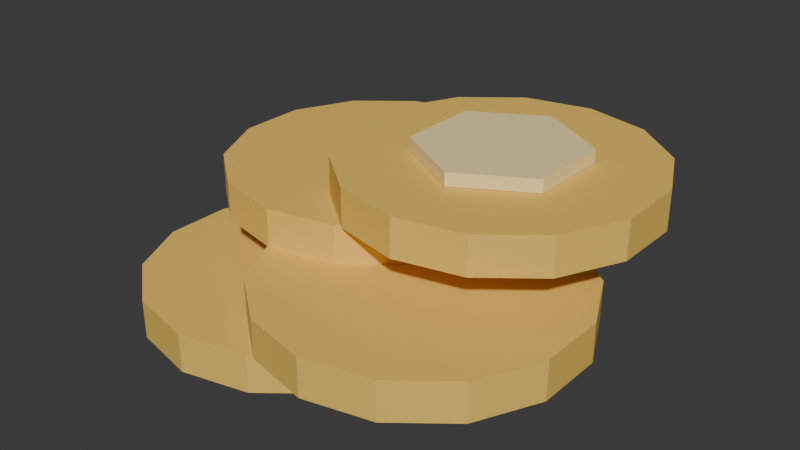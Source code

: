 # Source: gold_coin.blend  (saved by Blender 4.4.32; exported with 4.5.12 LTS)
import bpy
from mathutils import Matrix  # noqa: F401  (used for matrix-valued properties, if any)

bpy.ops.wm.read_factory_settings(use_empty=True)
scene = bpy.context.scene
scene.name = 'Scene'

# ---- collections
col_collection = bpy.data.collections.new('Collection'); scene.collection.children.link(col_collection)

# ---- materials (node trees are filled in below, after node groups)
mat_gold_coin_paint = bpy.data.materials.new('gold_coin paint')
mat_gold_coin_paint.diffuse_color = (1.0, 1.0, 1.0, 1.0)

# ---- material node trees
mat_gold_coin_paint.use_nodes = True; mat_gold_coin_paint.node_tree.nodes.clear()
_N = mat_gold_coin_paint.node_tree.nodes; _L = mat_gold_coin_paint.node_tree.links
n0 = _N.new('ShaderNodeBsdfPrincipled'); n0.name = 'Principled BSDF'; n0.location = (10, 300)
n0.inputs[2].default_value = 0.73
n1 = _N.new('ShaderNodeOutputMaterial'); n1.name = 'Material Output'; n1.location = (300, 300)
n2 = _N.new('ShaderNodeVertexColor'); n2.name = 'Color Attribute'; n2.location = (0, 0)
n2.layer_name = 'Tint'
_L.new(n0.outputs[0], n1.inputs[0])
_L.new(n2.outputs[0], n0.inputs[0])
n1.is_active_output = True

# ---- world
world_world = bpy.data.worlds.new('World'); scene.world = world_world
world_world.use_nodes = True; world_world.node_tree.nodes.clear()
_N = world_world.node_tree.nodes; _L = world_world.node_tree.links
n0 = _N.new('ShaderNodeOutputWorld'); n0.name = 'World Output'; n0.location = (300, 300)
n1 = _N.new('ShaderNodeBackground'); n1.name = 'Background'; n1.location = (10, 300)
n1.inputs[0].default_value = (0.05088, 0.05088, 0.05088, 1.0)
_L.new(n1.outputs[0], n0.inputs[0])
n0.is_active_output = True
world_world.color = (0.05088, 0.05088, 0.05088)
world_world.sun_shadow_jitter_overblur = 0.0

# ---- meshes
me_cone_029 = bpy.data.meshes.new('Cone.029')
me_cone_029.from_pydata([(0.0, 0.14, -0.0175), (0.0, 0.14, 0.0175), (0.06074, 0.1261, -0.0175), (0.06074, 0.1261, 0.0175), (0.1095, 0.08729, -0.0175), (0.1095, 0.08729, 0.0175), (0.1365, 0.03115, -0.0175), (0.1365, 0.03115, 0.0175), (0.1365, -0.03115, -0.0175), (0.1365, -0.03115, 0.0175), (0.1095, -0.08729, -0.0175), (0.1095, -0.08729, 0.0175), (0.06074, -0.1261, -0.0175), (0.06074, -0.1261, 0.0175), (0.0, -0.14, -0.0175), (0.0, -0.14, 0.0175), (-0.06074, -0.1261, -0.0175), (-0.06074, -0.1261, 0.0175), (-0.1095, -0.08729, -0.0175), (-0.1095, -0.08729, 0.0175), (-0.1365, -0.03115, -0.0175), (-0.1365, -0.03115, 0.0175), (-0.1365, 0.03115, -0.0175), (-0.1365, 0.03115, 0.0175), (-0.1095, 0.08729, -0.0175), (-0.1095, 0.08729, 0.0175), (-0.06074, 0.1261, -0.0175), (-0.06074, 0.1261, 0.0175), (0.13, 0.14, 0.0175), (0.13, 0.14, 0.0525), (0.1907, 0.1261, 0.0175), (0.1907, 0.1261, 0.0525), (0.2395, 0.08729, 0.0175), (0.2395, 0.08729, 0.0525), (0.2665, 0.03115, 0.0175), (0.2665, 0.03115, 0.0525), (0.2665, -0.03115, 0.0175), (0.2665, -0.03115, 0.0525), (0.2395, -0.08729, 0.0175), (0.2395, -0.08729, 0.0525), (0.1907, -0.1261, 0.0175), (0.1907, -0.1261, 0.0525), (0.13, -0.14, 0.0175), (0.13, -0.14, 0.0525), (0.06926, -0.1261, 0.0175), (0.06926, -0.1261, 0.0525), (0.02054, -0.08729, 0.0175), (0.02054, -0.08729, 0.0525), (-0.00649, -0.03115, 0.0175), (-0.00649, -0.03115, 0.0525), (-0.00649, 0.03115, 0.0175), (-0.00649, 0.03115, 0.0525), (0.02054, 0.08729, 0.0175), (0.02054, 0.08729, 0.0525), (0.06926, 0.1261, 0.0175), (0.06926, 0.1261, 0.0525), (0.0, 0.24, 0.0525), (0.0, 0.24, 0.0875), (0.06074, 0.2261, 0.0525), (0.06074, 0.2261, 0.0875), (0.1095, 0.1873, 0.0525), (0.1095, 0.1873, 0.0875), (0.1365, 0.1312, 0.0525), (0.1365, 0.1312, 0.0875), (0.1365, 0.06885, 0.0525), (0.1365, 0.06885, 0.0875), (0.1095, 0.01271, 0.0525), (0.1095, 0.01271, 0.0875), (0.06074, -0.02614, 0.0525), (0.06074, -0.02614, 0.0875), (0.0, -0.04, 0.0525), (0.0, -0.04, 0.0875), (-0.06074, -0.02614, 0.0525), (-0.06074, -0.02614, 0.0875), (-0.1095, 0.01271, 0.0525), (-0.1095, 0.01271, 0.0875), (-0.1365, 0.06885, 0.0525), (-0.1365, 0.06885, 0.0875), (-0.1365, 0.1312, 0.0525), (-0.1365, 0.1312, 0.0875), (-0.1095, 0.1873, 0.0525), (-0.1095, 0.1873, 0.0875), (-0.06074, 0.2261, 0.0525), (-0.06074, 0.2261, 0.0875), (0.13, 0.24, 0.0875), (0.13, 0.24, 0.1225), (0.1907, 0.2261, 0.0875), (0.1907, 0.2261, 0.1225), (0.2395, 0.1873, 0.0875), (0.2395, 0.1873, 0.1225), (0.2665, 0.1312, 0.0875), (0.2665, 0.1312, 0.1225), (0.2665, 0.06885, 0.0875), (0.2665, 0.06885, 0.1225), (0.2395, 0.01271, 0.0875), (0.2395, 0.01271, 0.1225), (0.1907, -0.02614, 0.0875), (0.1907, -0.02614, 0.1225), (0.13, -0.04, 0.0875), (0.13, -0.04, 0.1225), (0.06926, -0.02614, 0.0875), (0.06926, -0.02614, 0.1225), (0.02054, 0.01271, 0.0875), (0.02054, 0.01271, 0.1225), (-0.00649, 0.06885, 0.0875), (-0.00649, 0.06885, 0.1225), (-0.00649, 0.1312, 0.0875), (-0.00649, 0.1312, 0.1225), (0.02054, 0.1873, 0.0875), (0.02054, 0.1873, 0.1225), (0.06926, 0.2261, 0.0875), (0.06926, 0.2261, 0.1225), (0.13, 0.175, 0.123), (0.13, 0.175, 0.135), (0.195, 0.1375, 0.123), (0.195, 0.1375, 0.135), (0.195, 0.0625, 0.123), (0.195, 0.0625, 0.135), (0.13, 0.025, 0.123), (0.13, 0.025, 0.135), (0.06505, 0.0625, 0.123), (0.06505, 0.0625, 0.135), (0.06505, 0.1375, 0.123), (0.06505, 0.1375, 0.135)], [], [(0, 1, 3, 2), (2, 3, 5, 4), (4, 5, 7, 6), (6, 7, 9, 8), (8, 9, 11, 10), (10, 11, 13, 12), (12, 13, 15, 14), (14, 15, 17, 16), (16, 17, 19, 18), (18, 19, 21, 20), (20, 21, 23, 22), (22, 23, 25, 24), (3, 1, 27, 25, 23, 21, 19, 17, 15, 13, 11, 9, 7, 5), (24, 25, 27, 26), (26, 27, 1, 0), (0, 2, 4, 6, 8, 10, 12, 14, 16, 18, 20, 22, 24, 26), (28, 29, 31, 30), (30, 31, 33, 32), (32, 33, 35, 34), (34, 35, 37, 36), (36, 37, 39, 38), (38, 39, 41, 40), (40, 41, 43, 42), (42, 43, 45, 44), (44, 45, 47, 46), (46, 47, 49, 48), (48, 49, 51, 50), (50, 51, 53, 52), (31, 29, 55, 53, 51, 49, 47, 45, 43, 41, 39, 37, 35, 33), (52, 53, 55, 54), (54, 55, 29, 28), (28, 30, 32, 34, 36, 38, 40, 42, 44, 46, 48, 50, 52, 54), (56, 57, 59, 58), (58, 59, 61, 60), (60, 61, 63, 62), (62, 63, 65, 64), (64, 65, 67, 66), (66, 67, 69, 68), (68, 69, 71, 70), (70, 71, 73, 72), (72, 73, 75, 74), (74, 75, 77, 76), (76, 77, 79, 78), (78, 79, 81, 80), (59, 57, 83, 81, 79, 77, 75, 73, 71, 69, 67, 65, 63, 61), (80, 81, 83, 82), (82, 83, 57, 56), (56, 58, 60, 62, 64, 66, 68, 70, 72, 74, 76, 78, 80, 82), (84, 85, 87, 86), (86, 87, 89, 88), (88, 89, 91, 90), (90, 91, 93, 92), (92, 93, 95, 94), (94, 95, 97, 96), (96, 97, 99, 98), (98, 99, 101, 100), (100, 101, 103, 102), (102, 103, 105, 104), (104, 105, 107, 106), (106, 107, 109, 108), (87, 85, 111, 109, 107, 105, 103, 101, 99, 97, 95, 93, 91, 89), (108, 109, 111, 110), (110, 111, 85, 84), (84, 86, 88, 90, 92, 94, 96, 98, 100, 102, 104, 106, 108, 110), (112, 113, 115, 114), (114, 115, 117, 116), (116, 117, 119, 118), (118, 119, 121, 120), (115, 113, 123, 121, 119, 117), (120, 121, 123, 122), (122, 123, 113, 112), (112, 114, 116, 118, 120, 122)])
_uv = me_cone_029.uv_layers.new(name='UVMap')
_uv.uv.foreach_set('vector', [1.0, 0.5, 1.0, 1.0, 0.9286, 1.0, 0.9286, 0.5, 0.9286, 0.5, 0.9286, 1.0, 0.8571, 1.0, 0.8571, 0.5, 0.8571, 0.5, 0.8571, 1.0, 0.7857, 1.0, 0.7857, 0.5, 0.7857, 0.5, 0.7857, 1.0, 0.7143, 1.0, 0.7143, 0.5, 0.7143, 0.5, 0.7143, 1.0, 0.6429, 1.0, 0.6429, 0.5, 0.6429, 0.5, 0.6429, 1.0, 0.5714, 1.0, 0.5714, 0.5, 0.5714, 0.5, 0.5714, 1.0, 0.5, 1.0, 0.5, 0.5, 0.5, 0.5, 0.5, 1.0, 0.4286, 1.0, 0.4286, 0.5, 0.4286, 0.5, 0.4286, 1.0, 0.3571, 1.0, 0.3571, 0.5, 0.3571, 0.5, 0.3571, 1.0, 0.2857, 1.0, 0.2857, 0.5, 0.2857, 0.5, 0.2857, 1.0, 0.2143, 1.0, 0.2143, 0.5, 0.2143, 0.5, 0.2143, 1.0, 0.1429, 1.0, 0.1429, 0.5, 0.3541, 0.4662, 0.25, 0.49, 0.1459, 0.4662, 0.06236, 0.3996, 0.01602, 0.3034, 0.01602, 0.1966, 0.06236, 0.1004, 0.1459, 0.03377, 0.25, 0.01, 0.3541, 0.03377, 0.4376, 0.1004, 0.484, 0.1966, 0.484, 0.3034, 0.4376, 0.3996, 0.1429, 0.5, 0.1429, 1.0, 0.07143, 1.0, 0.07143, 0.5, 0.07143, 0.5, 0.07143, 1.0, -1.341e-07, 1.0, -1.341e-07, 0.5, 0.75, 0.49, 0.8541, 0.4662, 0.9376, 0.3996, 0.984, 0.3034, 0.984, 0.1966, 0.9376, 0.1004, 0.8541, 0.03377, 0.75, 0.01, 0.6459, 0.03377, 0.5624, 0.1004, 0.516, 0.1966, 0.516, 0.3034, 0.5624, 0.3996, 0.6459, 0.4662, 1.0, 0.5, 1.0, 1.0, 0.9286, 1.0, 0.9286, 0.5, 0.9286, 0.5, 0.9286, 1.0, 0.8571, 1.0, 0.8571, 0.5, 0.8571, 0.5, 0.8571, 1.0, 0.7857, 1.0, 0.7857, 0.5, 0.7857, 0.5, 0.7857, 1.0, 0.7143, 1.0, 0.7143, 0.5, 0.7143, 0.5, 0.7143, 1.0, 0.6429, 1.0, 0.6429, 0.5, 0.6429, 0.5, 0.6429, 1.0, 0.5714, 1.0, 0.5714, 0.5, 0.5714, 0.5, 0.5714, 1.0, 0.5, 1.0, 0.5, 0.5, 0.5, 0.5, 0.5, 1.0, 0.4286, 1.0, 0.4286, 0.5, 0.4286, 0.5, 0.4286, 1.0, 0.3571, 1.0, 0.3571, 0.5, 0.3571, 0.5, 0.3571, 1.0, 0.2857, 1.0, 0.2857, 0.5, 0.2857, 0.5, 0.2857, 1.0, 0.2143, 1.0, 0.2143, 0.5, 0.2143, 0.5, 0.2143, 1.0, 0.1429, 1.0, 0.1429, 0.5, 0.3541, 0.4662, 0.25, 0.49, 0.1459, 0.4662, 0.06236, 0.3996, 0.01602, 0.3034, 0.01602, 0.1966, 0.06236, 0.1004, 0.1459, 0.03377, 0.25, 0.01, 0.3541, 0.03377, 0.4376, 0.1004, 0.484, 0.1966, 0.484, 0.3034, 0.4376, 0.3996, 0.1429, 0.5, 0.1429, 1.0, 0.07143, 1.0, 0.07143, 0.5, 0.07143, 0.5, 0.07143, 1.0, -1.341e-07, 1.0, -1.341e-07, 0.5, 0.75, 0.49, 0.8541, 0.4662, 0.9376, 0.3996, 0.984, 0.3034, 0.984, 0.1966, 0.9376, 0.1004, 0.8541, 0.03377, 0.75, 0.01, 0.6459, 0.03377, 0.5624, 0.1004, 0.516, 0.1966, 0.516, 0.3034, 0.5624, 0.3996, 0.6459, 0.4662, 1.0, 0.5, 1.0, 1.0, 0.9286, 1.0, 0.9286, 0.5, 0.9286, 0.5, 0.9286, 1.0, 0.8571, 1.0, 0.8571, 0.5, 0.8571, 0.5, 0.8571, 1.0, 0.7857, 1.0, 0.7857, 0.5, 0.7857, 0.5, 0.7857, 1.0, 0.7143, 1.0, 0.7143, 0.5, 0.7143, 0.5, 0.7143, 1.0, 0.6429, 1.0, 0.6429, 0.5, 0.6429, 0.5, 0.6429, 1.0, 0.5714, 1.0, 0.5714, 0.5, 0.5714, 0.5, 0.5714, 1.0, 0.5, 1.0, 0.5, 0.5, 0.5, 0.5, 0.5, 1.0, 0.4286, 1.0, 0.4286, 0.5, 0.4286, 0.5, 0.4286, 1.0, 0.3571, 1.0, 0.3571, 0.5, 0.3571, 0.5, 0.3571, 1.0, 0.2857, 1.0, 0.2857, 0.5, 0.2857, 0.5, 0.2857, 1.0, 0.2143, 1.0, 0.2143, 0.5, 0.2143, 0.5, 0.2143, 1.0, 0.1429, 1.0, 0.1429, 0.5, 0.3541, 0.4662, 0.25, 0.49, 0.1459, 0.4662, 0.06236, 0.3996, 0.01602, 0.3034, 0.01602, 0.1966, 0.06236, 0.1004, 0.1459, 0.03377, 0.25, 0.01, 0.3541, 0.03377, 0.4376, 0.1004, 0.484, 0.1966, 0.484, 0.3034, 0.4376, 0.3996, 0.1429, 0.5, 0.1429, 1.0, 0.07143, 1.0, 0.07143, 0.5, 0.07143, 0.5, 0.07143, 1.0, -1.341e-07, 1.0, -1.341e-07, 0.5, 0.75, 0.49, 0.8541, 0.4662, 0.9376, 0.3996, 0.984, 0.3034, 0.984, 0.1966, 0.9376, 0.1004, 0.8541, 0.03377, 0.75, 0.01, 0.6459, 0.03377, 0.5624, 0.1004, 0.516, 0.1966, 0.516, 0.3034, 0.5624, 0.3996, 0.6459, 0.4662, 1.0, 0.5, 1.0, 1.0, 0.9286, 1.0, 0.9286, 0.5, 0.9286, 0.5, 0.9286, 1.0, 0.8571, 1.0, 0.8571, 0.5, 0.8571, 0.5, 0.8571, 1.0, 0.7857, 1.0, 0.7857, 0.5, 0.7857, 0.5, 0.7857, 1.0, 0.7143, 1.0, 0.7143, 0.5, 0.7143, 0.5, 0.7143, 1.0, 0.6429, 1.0, 0.6429, 0.5, 0.6429, 0.5, 0.6429, 1.0, 0.5714, 1.0, 0.5714, 0.5, 0.5714, 0.5, 0.5714, 1.0, 0.5, 1.0, 0.5, 0.5, 0.5, 0.5, 0.5, 1.0, 0.4286, 1.0, 0.4286, 0.5, 0.4286, 0.5, 0.4286, 1.0, 0.3571, 1.0, 0.3571, 0.5, 0.3571, 0.5, 0.3571, 1.0, 0.2857, 1.0, 0.2857, 0.5, 0.2857, 0.5, 0.2857, 1.0, 0.2143, 1.0, 0.2143, 0.5, 0.2143, 0.5, 0.2143, 1.0, 0.1429, 1.0, 0.1429, 0.5, 0.3541, 0.4662, 0.25, 0.49, 0.1459, 0.4662, 0.06236, 0.3996, 0.01602, 0.3034, 0.01602, 0.1966, 0.06236, 0.1004, 0.1459, 0.03377, 0.25, 0.01, 0.3541, 0.03377, 0.4376, 0.1004, 0.484, 0.1966, 0.484, 0.3034, 0.4376, 0.3996, 0.1429, 0.5, 0.1429, 1.0, 0.07143, 1.0, 0.07143, 0.5, 0.07143, 0.5, 0.07143, 1.0, -1.341e-07, 1.0, -1.341e-07, 0.5, 0.75, 0.49, 0.8541, 0.4662, 0.9376, 0.3996, 0.984, 0.3034, 0.984, 0.1966, 0.9376, 0.1004, 0.8541, 0.03377, 0.75, 0.01, 0.6459, 0.03377, 0.5624, 0.1004, 0.516, 0.1966, 0.516, 0.3034, 0.5624, 0.3996, 0.6459, 0.4662, 1.0, 0.5, 1.0, 1.0, 0.8333, 1.0, 0.8333, 0.5, 0.8333, 0.5, 0.8333, 1.0, 0.6667, 1.0, 0.6667, 0.5, 0.6667, 0.5, 0.6667, 1.0, 0.5, 1.0, 0.5, 0.5, 0.5, 0.5, 0.5, 1.0, 0.3333, 1.0, 0.3333, 0.5, 0.4578, 0.37, 0.25, 0.49, 0.04215, 0.37, 0.04215, 0.13, 0.25, 0.01, 0.4578, 0.13, 0.3333, 0.5, 0.3333, 1.0, 0.1667, 1.0, 0.1667, 0.5, 0.1667, 0.5, 0.1667, 1.0, -8.941e-08, 1.0, -8.941e-08, 0.5, 0.75, 0.49, 0.9578, 0.37, 0.9578, 0.13, 0.75, 0.01, 0.5422, 0.13, 0.5422, 0.37])
_ca = me_cone_029.color_attributes.new('Tint', 'FLOAT_COLOR', 'CORNER')
_ca.data.foreach_set('color', [0.8714, 0.5647, 0.1144, 1.0, 0.8714, 0.5647, 0.1144, 1.0, 0.8714, 0.5647, 0.1144, 1.0, 0.8714, 0.5647, 0.1144, 1.0, 0.8714, 0.5647, 0.1144, 1.0, 0.8714, 0.5647, 0.1144, 1.0, 0.8714, 0.5647, 0.1144, 1.0, 0.8714, 0.5647, 0.1144, 1.0, 0.8714, 0.5647, 0.1144, 1.0, 0.8714, 0.5647, 0.1144, 1.0, 0.8714, 0.5647, 0.1144, 1.0, 0.8714, 0.5647, 0.1144, 1.0, 0.8714, 0.5647, 0.1144, 1.0, 0.8714, 0.5647, 0.1144, 1.0, 0.8714, 0.5647, 0.1144, 1.0, 0.8714, 0.5647, 0.1144, 1.0, 0.8714, 0.5647, 0.1144, 1.0, 0.8714, 0.5647, 0.1144, 1.0, 0.8714, 0.5647, 0.1144, 1.0, 0.8714, 0.5647, 0.1144, 1.0, 0.8714, 0.5647, 0.1144, 1.0, 0.8714, 0.5647, 0.1144, 1.0, 0.8714, 0.5647, 0.1144, 1.0, 0.8714, 0.5647, 0.1144, 1.0, 0.8714, 0.5647, 0.1144, 1.0, 0.8714, 0.5647, 0.1144, 1.0, 0.8714, 0.5647, 0.1144, 1.0, 0.8714, 0.5647, 0.1144, 1.0, 0.8714, 0.5647, 0.1144, 1.0, 0.8714, 0.5647, 0.1144, 1.0, 0.8714, 0.5647, 0.1144, 1.0, 0.8714, 0.5647, 0.1144, 1.0, 0.8714, 0.5647, 0.1144, 1.0, 0.8714, 0.5647, 0.1144, 1.0, 0.8714, 0.5647, 0.1144, 1.0, 0.8714, 0.5647, 0.1144, 1.0, 0.8714, 0.5647, 0.1144, 1.0, 0.8714, 0.5647, 0.1144, 1.0, 0.8714, 0.5647, 0.1144, 1.0, 0.8714, 0.5647, 0.1144, 1.0, 0.8714, 0.5647, 0.1144, 1.0, 0.8714, 0.5647, 0.1144, 1.0, 0.8714, 0.5647, 0.1144, 1.0, 0.8714, 0.5647, 0.1144, 1.0, 0.8714, 0.5647, 0.1144, 1.0, 0.8714, 0.5647, 0.1144, 1.0, 0.8714, 0.5647, 0.1144, 1.0, 0.8714, 0.5647, 0.1144, 1.0, 0.8714, 0.5647, 0.1144, 1.0, 0.8714, 0.5647, 0.1144, 1.0, 0.8714, 0.5647, 0.1144, 1.0, 0.8714, 0.5647, 0.1144, 1.0, 0.8714, 0.5647, 0.1144, 1.0, 0.8714, 0.5647, 0.1144, 1.0, 0.8714, 0.5647, 0.1144, 1.0, 0.8714, 0.5647, 0.1144, 1.0, 0.8714, 0.5647, 0.1144, 1.0, 0.8714, 0.5647, 0.1144, 1.0, 0.8714, 0.5647, 0.1144, 1.0, 0.8714, 0.5647, 0.1144, 1.0, 0.8714, 0.5647, 0.1144, 1.0, 0.8714, 0.5647, 0.1144, 1.0, 0.8714, 0.5647, 0.1144, 1.0, 0.8714, 0.5647, 0.1144, 1.0, 0.8714, 0.5647, 0.1144, 1.0, 0.8714, 0.5647, 0.1144, 1.0, 0.8714, 0.5647, 0.1144, 1.0, 0.8714, 0.5647, 0.1144, 1.0, 0.8714, 0.5647, 0.1144, 1.0, 0.8714, 0.5647, 0.1144, 1.0, 0.8714, 0.5647, 0.1144, 1.0, 0.8714, 0.5647, 0.1144, 1.0, 0.8714, 0.5647, 0.1144, 1.0, 0.8714, 0.5647, 0.1144, 1.0, 0.8714, 0.5647, 0.1144, 1.0, 0.8714, 0.5647, 0.1144, 1.0, 0.8714, 0.5647, 0.1144, 1.0, 0.8714, 0.5647, 0.1144, 1.0, 0.8714, 0.5647, 0.1144, 1.0, 0.8714, 0.5647, 0.1144, 1.0, 0.8714, 0.5647, 0.1144, 1.0, 0.8714, 0.5647, 0.1144, 1.0, 0.8714, 0.5647, 0.1144, 1.0, 0.8714, 0.5647, 0.1144, 1.0, 0.8714, 0.5647, 0.1144, 1.0, 0.8714, 0.5647, 0.1144, 1.0, 0.8714, 0.5647, 0.1144, 1.0, 0.8714, 0.5647, 0.1144, 1.0, 0.8714, 0.5647, 0.1144, 1.0, 0.8714, 0.5647, 0.1144, 1.0, 0.8714, 0.5647, 0.1144, 1.0, 0.8714, 0.5647, 0.1144, 1.0, 0.8714, 0.5647, 0.1144, 1.0, 0.8714, 0.5647, 0.1144, 1.0, 0.8714, 0.5647, 0.1144, 1.0, 0.8714, 0.5647, 0.1144, 1.0, 0.8714, 0.5647, 0.1144, 1.0, 0.8714, 0.5647, 0.1144, 1.0, 0.8714, 0.5647, 0.1144, 1.0, 0.8714, 0.5647, 0.1144, 1.0, 0.8714, 0.5647, 0.1144, 1.0, 0.8714, 0.5647, 0.1144, 1.0, 0.8714, 0.5647, 0.1144, 1.0, 0.8714, 0.5647, 0.1144, 1.0, 0.8714, 0.5647, 0.1144, 1.0, 0.8714, 0.5647, 0.1144, 1.0, 0.8714, 0.5647, 0.1144, 1.0, 0.8714, 0.5647, 0.1144, 1.0, 0.8714, 0.5647, 0.1144, 1.0, 0.8714, 0.5647, 0.1144, 1.0, 0.8714, 0.5647, 0.1144, 1.0, 0.8714, 0.5647, 0.1144, 1.0, 0.8714, 0.5647, 0.1144, 1.0, 0.8714, 0.5647, 0.1144, 1.0, 0.8714, 0.5647, 0.1144, 1.0, 0.8714, 0.5647, 0.1144, 1.0, 0.8714, 0.5647, 0.1144, 1.0, 0.8714, 0.5647, 0.1144, 1.0, 0.8714, 0.5647, 0.1144, 1.0, 0.8714, 0.5647, 0.1144, 1.0, 0.8714, 0.5647, 0.1144, 1.0, 0.8714, 0.5647, 0.1144, 1.0, 0.8714, 0.5647, 0.1144, 1.0, 0.8714, 0.5647, 0.1144, 1.0, 0.8714, 0.5647, 0.1144, 1.0, 0.8714, 0.5647, 0.1144, 1.0, 0.8714, 0.5647, 0.1144, 1.0, 0.8714, 0.5647, 0.1144, 1.0, 0.8714, 0.5647, 0.1144, 1.0, 0.8714, 0.5647, 0.1144, 1.0, 0.8714, 0.5647, 0.1144, 1.0, 0.8714, 0.5647, 0.1144, 1.0, 0.8714, 0.5647, 0.1144, 1.0, 0.8714, 0.5647, 0.1144, 1.0, 0.8714, 0.5647, 0.1144, 1.0, 0.8714, 0.5647, 0.1144, 1.0, 0.8714, 0.5647, 0.1144, 1.0, 0.8714, 0.5647, 0.1144, 1.0, 0.8714, 0.5647, 0.1144, 1.0, 0.8714, 0.5647, 0.1144, 1.0, 0.8714, 0.5647, 0.1144, 1.0, 0.8714, 0.5647, 0.1144, 1.0, 0.8714, 0.5647, 0.1144, 1.0, 0.8714, 0.5647, 0.1144, 1.0, 0.8714, 0.5647, 0.1144, 1.0, 0.8714, 0.5647, 0.1144, 1.0, 0.8714, 0.5647, 0.1144, 1.0, 0.8714, 0.5647, 0.1144, 1.0, 0.8714, 0.5647, 0.1144, 1.0, 0.8714, 0.5647, 0.1144, 1.0, 0.8714, 0.5647, 0.1144, 1.0, 0.8714, 0.5647, 0.1144, 1.0, 0.8714, 0.5647, 0.1144, 1.0, 0.8714, 0.5647, 0.1144, 1.0, 0.8714, 0.5647, 0.1144, 1.0, 0.8714, 0.5647, 0.1144, 1.0, 0.8714, 0.5647, 0.1144, 1.0, 0.8714, 0.5647, 0.1144, 1.0, 0.8714, 0.5647, 0.1144, 1.0, 0.8714, 0.5647, 0.1144, 1.0, 0.8714, 0.5647, 0.1144, 1.0, 0.8714, 0.5647, 0.1144, 1.0, 0.8714, 0.5647, 0.1144, 1.0, 0.8714, 0.5647, 0.1144, 1.0, 0.8714, 0.5647, 0.1144, 1.0, 0.8714, 0.5647, 0.1144, 1.0, 0.8714, 0.5647, 0.1144, 1.0, 0.8714, 0.5647, 0.1144, 1.0, 0.8714, 0.5647, 0.1144, 1.0, 0.8714, 0.5647, 0.1144, 1.0, 0.8714, 0.5647, 0.1144, 1.0, 0.8714, 0.5647, 0.1144, 1.0, 0.8714, 0.5647, 0.1144, 1.0, 0.8714, 0.5647, 0.1144, 1.0, 0.8714, 0.5647, 0.1144, 1.0, 0.8714, 0.5647, 0.1144, 1.0, 0.8714, 0.5647, 0.1144, 1.0, 0.8714, 0.5647, 0.1144, 1.0, 0.8714, 0.5647, 0.1144, 1.0, 0.8714, 0.5647, 0.1144, 1.0, 0.8714, 0.5647, 0.1144, 1.0, 0.8714, 0.5647, 0.1144, 1.0, 0.8714, 0.5647, 0.1144, 1.0, 0.8714, 0.5647, 0.1144, 1.0, 0.8714, 0.5647, 0.1144, 1.0, 0.8714, 0.5647, 0.1144, 1.0, 0.8714, 0.5647, 0.1144, 1.0, 0.8714, 0.5647, 0.1144, 1.0, 0.8714, 0.5647, 0.1144, 1.0, 0.8714, 0.5647, 0.1144, 1.0, 0.8714, 0.5647, 0.1144, 1.0, 0.8714, 0.5647, 0.1144, 1.0, 0.8714, 0.5647, 0.1144, 1.0, 0.8714, 0.5647, 0.1144, 1.0, 0.8714, 0.5647, 0.1144, 1.0, 0.8714, 0.5647, 0.1144, 1.0, 0.8714, 0.5647, 0.1144, 1.0, 0.8714, 0.5647, 0.1144, 1.0, 0.8714, 0.5647, 0.1144, 1.0, 0.8714, 0.5647, 0.1144, 1.0, 0.8714, 0.5647, 0.1144, 1.0, 0.8714, 0.5647, 0.1144, 1.0, 0.8714, 0.5647, 0.1144, 1.0, 0.8714, 0.5647, 0.1144, 1.0, 0.8714, 0.5647, 0.1144, 1.0, 0.8714, 0.5647, 0.1144, 1.0, 0.8714, 0.5647, 0.1144, 1.0, 0.8714, 0.5647, 0.1144, 1.0, 0.8714, 0.5647, 0.1144, 1.0, 0.8714, 0.5647, 0.1144, 1.0, 0.8714, 0.5647, 0.1144, 1.0, 0.8714, 0.5647, 0.1144, 1.0, 0.8714, 0.5647, 0.1144, 1.0, 0.8714, 0.5647, 0.1144, 1.0, 0.8714, 0.5647, 0.1144, 1.0, 0.8714, 0.5647, 0.1144, 1.0, 0.8714, 0.5647, 0.1144, 1.0, 0.8714, 0.5647, 0.1144, 1.0, 0.8714, 0.5647, 0.1144, 1.0, 0.8714, 0.5647, 0.1144, 1.0, 0.8714, 0.5647, 0.1144, 1.0, 0.8714, 0.5647, 0.1144, 1.0, 0.8714, 0.5647, 0.1144, 1.0, 0.8714, 0.5647, 0.1144, 1.0, 0.8714, 0.5647, 0.1144, 1.0, 0.8714, 0.5647, 0.1144, 1.0, 0.8714, 0.5647, 0.1144, 1.0, 0.8714, 0.5647, 0.1144, 1.0, 0.8714, 0.5647, 0.1144, 1.0, 0.8714, 0.5647, 0.1144, 1.0, 0.8714, 0.5647, 0.1144, 1.0, 0.8714, 0.5647, 0.1144, 1.0, 0.8714, 0.5647, 0.1144, 1.0, 0.8714, 0.5647, 0.1144, 1.0, 0.8714, 0.5647, 0.1144, 1.0, 0.8714, 0.5647, 0.1144, 1.0, 0.8714, 0.5647, 0.1144, 1.0, 0.8714, 0.5647, 0.1144, 1.0, 0.8714, 0.5647, 0.1144, 1.0, 0.8714, 0.5647, 0.1144, 1.0, 0.8714, 0.5647, 0.1144, 1.0, 0.8714, 0.5647, 0.1144, 1.0, 0.8714, 0.5647, 0.1144, 1.0, 0.8714, 0.5647, 0.1144, 1.0, 0.8714, 0.5647, 0.1144, 1.0, 0.8714, 0.5647, 0.1144, 1.0, 0.8714, 0.5647, 0.1144, 1.0, 0.8714, 0.5647, 0.1144, 1.0, 0.8714, 0.5647, 0.1144, 1.0, 0.8714, 0.5647, 0.1144, 1.0, 0.8714, 0.5647, 0.1144, 1.0, 0.8714, 0.5647, 0.1144, 1.0, 0.8714, 0.5647, 0.1144, 1.0, 0.8714, 0.5647, 0.1144, 1.0, 0.8714, 0.5647, 0.1144, 1.0, 0.8714, 0.5647, 0.1144, 1.0, 0.8714, 0.5647, 0.1144, 1.0, 0.8714, 0.5647, 0.1144, 1.0, 0.8714, 0.5647, 0.1144, 1.0, 0.8714, 0.5647, 0.1144, 1.0, 0.8714, 0.5647, 0.1144, 1.0, 0.8714, 0.5647, 0.1144, 1.0, 0.8714, 0.5647, 0.1144, 1.0, 0.8714, 0.5647, 0.1144, 1.0, 0.8714, 0.5647, 0.1144, 1.0, 0.8714, 0.5647, 0.1144, 1.0, 0.8714, 0.5647, 0.1144, 1.0, 0.8714, 0.5647, 0.1144, 1.0, 0.8714, 0.5647, 0.1144, 1.0, 0.8714, 0.5647, 0.1144, 1.0, 0.8714, 0.5647, 0.1144, 1.0, 0.8714, 0.5647, 0.1144, 1.0, 0.8714, 0.5647, 0.1144, 1.0, 0.8714, 0.5647, 0.1144, 1.0, 0.8714, 0.5647, 0.1144, 1.0, 0.8714, 0.5647, 0.1144, 1.0, 0.8714, 0.5647, 0.1144, 1.0, 0.8714, 0.5647, 0.1144, 1.0, 0.8714, 0.5647, 0.1144, 1.0, 0.8714, 0.5647, 0.1144, 1.0, 0.8714, 0.5647, 0.1144, 1.0, 0.8714, 0.5647, 0.1144, 1.0, 0.8714, 0.5647, 0.1144, 1.0, 0.8714, 0.5647, 0.1144, 1.0, 0.8714, 0.5647, 0.1144, 1.0, 0.8714, 0.5647, 0.1144, 1.0, 0.8714, 0.5647, 0.1144, 1.0, 0.8714, 0.5647, 0.1144, 1.0, 0.8714, 0.5647, 0.1144, 1.0, 0.8714, 0.5647, 0.1144, 1.0, 0.8714, 0.5647, 0.1144, 1.0, 0.8714, 0.5647, 0.1144, 1.0, 0.8714, 0.5647, 0.1144, 1.0, 0.8714, 0.5647, 0.1144, 1.0, 0.8714, 0.5647, 0.1144, 1.0, 0.8714, 0.5647, 0.1144, 1.0, 0.8714, 0.5647, 0.1144, 1.0, 0.8714, 0.5647, 0.1144, 1.0, 0.8714, 0.5647, 0.1144, 1.0, 0.8714, 0.5647, 0.1144, 1.0, 0.8714, 0.5647, 0.1144, 1.0, 0.8714, 0.5647, 0.1144, 1.0, 0.8714, 0.5647, 0.1144, 1.0, 0.8714, 0.5647, 0.1144, 1.0, 0.8714, 0.5647, 0.1144, 1.0, 0.8714, 0.5647, 0.1144, 1.0, 0.8714, 0.5647, 0.1144, 1.0, 0.8714, 0.5647, 0.1144, 1.0, 0.8714, 0.5647, 0.1144, 1.0, 0.8714, 0.5647, 0.1144, 1.0, 0.8714, 0.5647, 0.1144, 1.0, 0.8714, 0.5647, 0.1144, 1.0, 0.8714, 0.5647, 0.1144, 1.0, 0.8714, 0.5647, 0.1144, 1.0, 0.8714, 0.5647, 0.1144, 1.0, 0.8714, 0.5647, 0.1144, 1.0, 0.8714, 0.5647, 0.1144, 1.0, 0.8714, 0.5647, 0.1144, 1.0, 0.8714, 0.5647, 0.1144, 1.0, 0.8714, 0.5647, 0.1144, 1.0, 0.8714, 0.5647, 0.1144, 1.0, 0.8714, 0.5647, 0.1144, 1.0, 0.8714, 0.5647, 0.1144, 1.0, 0.8714, 0.5647, 0.1144, 1.0, 0.8714, 0.5647, 0.1144, 1.0, 0.8714, 0.5647, 0.1144, 1.0, 0.8714, 0.5647, 0.1144, 1.0, 0.8714, 0.5647, 0.1144, 1.0, 0.8714, 0.5647, 0.1144, 1.0, 0.8714, 0.5647, 0.1144, 1.0, 0.8714, 0.5647, 0.1144, 1.0, 0.8714, 0.5647, 0.1144, 1.0, 0.8714, 0.5647, 0.1144, 1.0, 0.8714, 0.5647, 0.1144, 1.0, 0.8714, 0.5647, 0.1144, 1.0, 0.8714, 0.5647, 0.1144, 1.0, 1.0, 0.7758, 0.3515, 1.0, 1.0, 0.7758, 0.3515, 1.0, 1.0, 0.7758, 0.3515, 1.0, 1.0, 0.7758, 0.3515, 1.0, 1.0, 0.7758, 0.3515, 1.0, 1.0, 0.7758, 0.3515, 1.0, 1.0, 0.7758, 0.3515, 1.0, 1.0, 0.7758, 0.3515, 1.0, 1.0, 0.7758, 0.3515, 1.0, 1.0, 0.7758, 0.3515, 1.0, 1.0, 0.7758, 0.3515, 1.0, 1.0, 0.7758, 0.3515, 1.0, 1.0, 0.7758, 0.3515, 1.0, 1.0, 0.7758, 0.3515, 1.0, 1.0, 0.7758, 0.3515, 1.0, 1.0, 0.7758, 0.3515, 1.0, 1.0, 0.7758, 0.3515, 1.0, 1.0, 0.7758, 0.3515, 1.0, 1.0, 0.7758, 0.3515, 1.0, 1.0, 0.7758, 0.3515, 1.0, 1.0, 0.7758, 0.3515, 1.0, 1.0, 0.7758, 0.3515, 1.0, 1.0, 0.7758, 0.3515, 1.0, 1.0, 0.7758, 0.3515, 1.0, 1.0, 0.7758, 0.3515, 1.0, 1.0, 0.7758, 0.3515, 1.0, 1.0, 0.7758, 0.3515, 1.0, 1.0, 0.7758, 0.3515, 1.0, 1.0, 0.7758, 0.3515, 1.0, 1.0, 0.7758, 0.3515, 1.0, 1.0, 0.7758, 0.3515, 1.0, 1.0, 0.7758, 0.3515, 1.0, 1.0, 0.7758, 0.3515, 1.0, 1.0, 0.7758, 0.3515, 1.0, 1.0, 0.7758, 0.3515, 1.0, 1.0, 0.7758, 0.3515, 1.0])
me_cone_029.materials.append(mat_gold_coin_paint)
me_cone_029.update()

# ---- objects
ob_goldcoin = bpy.data.objects.new('GoldCoin', None)
ob_coin = bpy.data.objects.new('coin', me_cone_029)

# ---- transforms, parenting, visibility, modifiers, constraints
ob_goldcoin.location = (0.0, 0.0, 0.0)
ob_coin.parent = ob_goldcoin
ob_coin.location = (-0.065, -0.05, 0.035)

# ---- collection membership
col_collection.objects.link(ob_goldcoin)
col_collection.objects.link(ob_coin)

# ---- scene / render settings (as saved in the file)
scene.frame_start = 1; scene.frame_end = 250; scene.frame_set(1)
scene.render.engine = 'BLENDER_EEVEE_NEXT'
bpy.context.view_layer.update()

# ---- added for rendering (the .blend has no active camera and no usable light): camera, sun
cam_auto = bpy.data.cameras.new('AutoCamera')
cam_auto.lens = 50.0
cam_auto.sensor_width = 36.0
cam_auto.clip_end = 1000.0
ob_auto_camera = bpy.data.objects.new('AutoCamera', cam_auto)
scene.collection.objects.link(ob_auto_camera)
ob_auto_camera.location = (0.531541, -0.637849, 0.518982)
ob_auto_camera.rotation_euler = (1.09748, -7.21219e-08, 0.694738)
scene.camera = ob_auto_camera
light_auto_sun = bpy.data.lights.new('AutoSun', 'SUN')
light_auto_sun.energy = 3.0
light_auto_sun.angle = 0.0523599
ob_auto_sun = bpy.data.objects.new('AutoSun', light_auto_sun)
scene.collection.objects.link(ob_auto_sun)
ob_auto_sun.rotation_euler = (0.872665, 0.174533, 0.523599)
bpy.context.view_layer.update()
